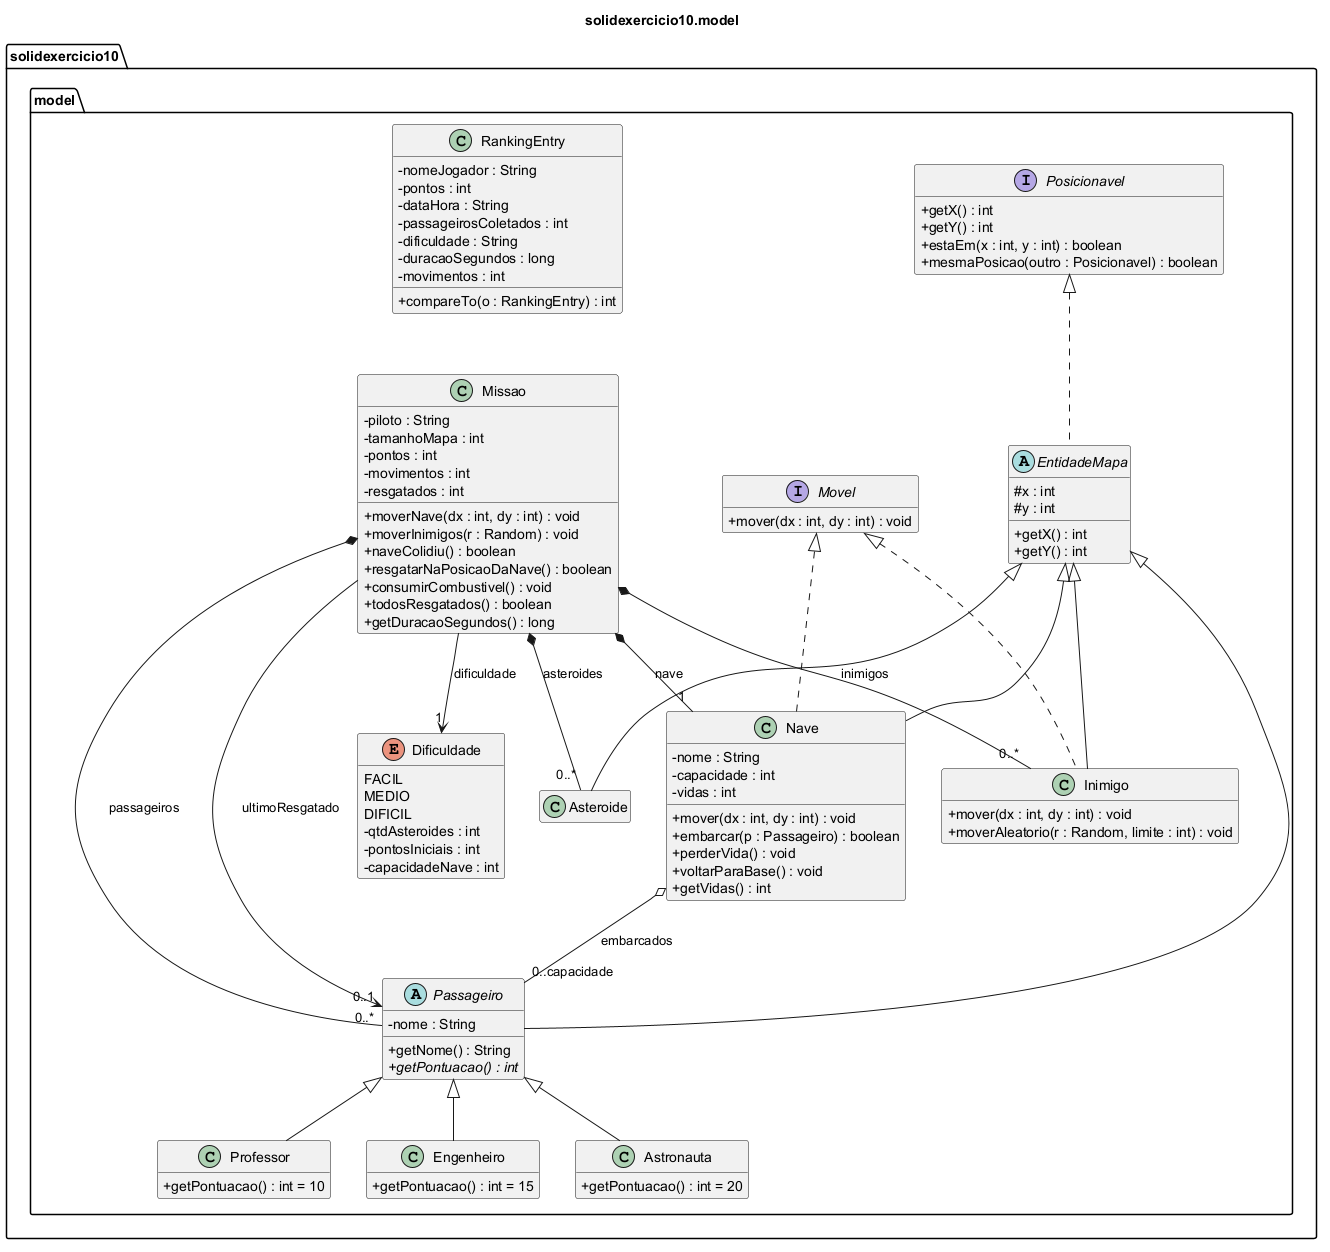

The diagram above was rendered by PlantUML. Its source (embedded in the PNG):
@startuml diagrama-classes-model
title solidexercicio10.model
skinparam classAttributeIconSize 0
hide empty members

package solidexercicio10.model {
  interface Posicionavel {
    + getX() : int
    + getY() : int
    + estaEm(x : int, y : int) : boolean
    + mesmaPosicao(outro : Posicionavel) : boolean
  }

  interface Movel {
    + mover(dx : int, dy : int) : void
  }

  abstract class EntidadeMapa {
    # x : int
    # y : int
    + getX() : int
    + getY() : int
  }

  abstract class Passageiro {
    - nome : String
    + getNome() : String
    + {abstract} getPontuacao() : int
  }

  class Professor {
    + getPontuacao() : int = 10
  }
  class Engenheiro {
    + getPontuacao() : int = 15
  }
  class Astronauta {
    + getPontuacao() : int = 20
  }

  class Asteroide

  class Inimigo {
    + mover(dx : int, dy : int) : void
    + moverAleatorio(r : Random, limite : int) : void
  }

  class Nave {
    - nome : String
    - capacidade : int
    - vidas : int
    + mover(dx : int, dy : int) : void
    + embarcar(p : Passageiro) : boolean
    + perderVida() : void
    + voltarParaBase() : void
    + getVidas() : int
  }

  enum Dificuldade {
    FACIL
    MEDIO
    DIFICIL
    - qtdAsteroides : int
    - pontosIniciais : int
    - capacidadeNave : int
  }

  class Missao {
    - piloto : String
    - tamanhoMapa : int
    - pontos : int
    - movimentos : int
    - resgatados : int
    + moverNave(dx : int, dy : int) : void
    + moverInimigos(r : Random) : void
    + naveColidiu() : boolean
    + resgatarNaPosicaoDaNave() : boolean
    + consumirCombustivel() : void
    + todosResgatados() : boolean
    + getDuracaoSegundos() : long
  }

  class RankingEntry {
    - nomeJogador : String
    - pontos : int
    - dataHora : String
    - passageirosColetados : int
    - dificuldade : String
    - duracaoSegundos : long
    - movimentos : int
    + compareTo(o : RankingEntry) : int
  }
}

Posicionavel <|.. EntidadeMapa
EntidadeMapa <|-- Passageiro
EntidadeMapa <|-- Asteroide
EntidadeMapa <|-- Inimigo
EntidadeMapa <|-- Nave
Passageiro <|-- Professor
Passageiro <|-- Engenheiro
Passageiro <|-- Astronauta
Movel <|.. Nave
Movel <|.. Inimigo

Missao *-- "1" Nave : nave
Missao *-- "0..*" Passageiro : passageiros
Missao *-- "0..*" Asteroide : asteroides
Missao *-- "0..*" Inimigo : inimigos
Missao --> "1" Dificuldade : dificuldade
Missao --> "0..1" Passageiro : ultimoResgatado
Nave o-- "0..capacidade" Passageiro : embarcados
@enduml